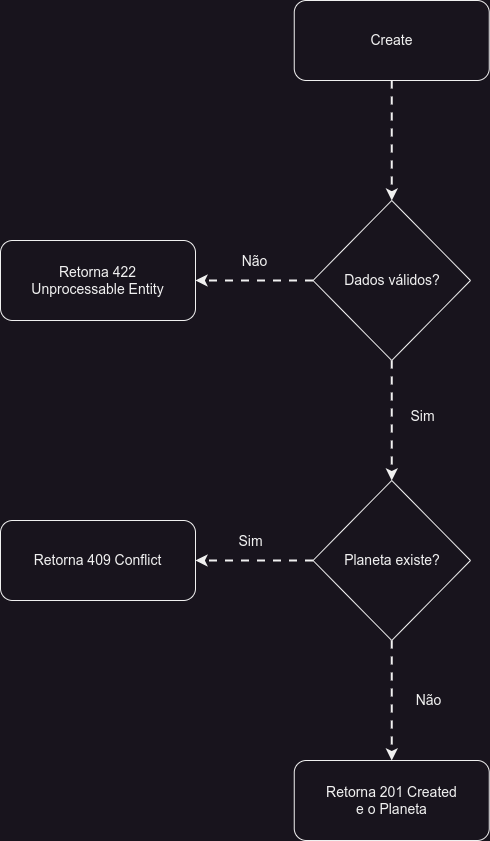

The diagram above was exported from draw.io. Its source (the exported page's mxGraphModel, read from the mxfile embedded in the PNG):
<mxGraphModel dx="1434" dy="870" grid="0" gridSize="10" guides="1" tooltips="1" connect="1" arrows="1" fold="1" page="0" pageScale="1" pageWidth="1169" pageHeight="827" math="0" shadow="0">
  <root>
    <mxCell id="0" />
    <mxCell id="1" parent="0" />
    <mxCell id="KMHAImQWvy4jpy8Xa_xb-3" value="" style="edgeStyle=orthogonalEdgeStyle;rounded=0;orthogonalLoop=1;jettySize=auto;html=1;flowAnimation=1;strokeWidth=2;" parent="1" source="KMHAImQWvy4jpy8Xa_xb-1" target="KMHAImQWvy4jpy8Xa_xb-2" edge="1">
      <mxGeometry relative="1" as="geometry" />
    </mxCell>
    <mxCell id="KMHAImQWvy4jpy8Xa_xb-1" value="&lt;font style=&quot;font-size: 14px;&quot;&gt;Create&lt;/font&gt;" style="rounded=1;whiteSpace=wrap;html=1;" parent="1" vertex="1">
      <mxGeometry x="503.75" y="40" width="195" height="80" as="geometry" />
    </mxCell>
    <mxCell id="KMHAImQWvy4jpy8Xa_xb-5" style="edgeStyle=orthogonalEdgeStyle;rounded=0;orthogonalLoop=1;jettySize=auto;html=1;entryX=1;entryY=0.5;entryDx=0;entryDy=0;flowAnimation=1;strokeWidth=2;" parent="1" source="KMHAImQWvy4jpy8Xa_xb-2" target="KMHAImQWvy4jpy8Xa_xb-4" edge="1">
      <mxGeometry relative="1" as="geometry" />
    </mxCell>
    <mxCell id="KMHAImQWvy4jpy8Xa_xb-7" value="&lt;font style=&quot;font-size: 14px;&quot;&gt;Não&lt;/font&gt;" style="edgeLabel;html=1;align=center;verticalAlign=middle;resizable=0;points=[];" parent="KMHAImQWvy4jpy8Xa_xb-5" vertex="1" connectable="0">
      <mxGeometry x="-0.0133" relative="1" as="geometry">
        <mxPoint x="-1" y="-20" as="offset" />
      </mxGeometry>
    </mxCell>
    <mxCell id="KMHAImQWvy4jpy8Xa_xb-10" style="edgeStyle=orthogonalEdgeStyle;rounded=0;orthogonalLoop=1;jettySize=auto;html=1;entryX=0.5;entryY=0;entryDx=0;entryDy=0;flowAnimation=1;strokeWidth=2;" parent="1" source="KMHAImQWvy4jpy8Xa_xb-2" target="KMHAImQWvy4jpy8Xa_xb-8" edge="1">
      <mxGeometry relative="1" as="geometry" />
    </mxCell>
    <mxCell id="KMHAImQWvy4jpy8Xa_xb-2" value="&lt;font style=&quot;font-size: 14px;&quot;&gt;Dados válidos?&lt;/font&gt;" style="rhombus;whiteSpace=wrap;html=1;" parent="1" vertex="1">
      <mxGeometry x="522.5" y="240" width="157.5" height="160" as="geometry" />
    </mxCell>
    <mxCell id="KMHAImQWvy4jpy8Xa_xb-4" value="&lt;font style=&quot;font-size: 14px;&quot;&gt;Retorna 422&lt;/font&gt;&lt;div&gt;&lt;font style=&quot;&quot;&gt;&lt;span style=&quot;font-size: 14px;&quot;&gt;Unprocessable Entity&lt;/span&gt;&lt;br&gt;&lt;/font&gt;&lt;/div&gt;" style="rounded=1;whiteSpace=wrap;html=1;" parent="1" vertex="1">
      <mxGeometry x="210" y="280" width="195" height="80" as="geometry" />
    </mxCell>
    <mxCell id="KMHAImQWvy4jpy8Xa_xb-12" style="edgeStyle=orthogonalEdgeStyle;rounded=0;orthogonalLoop=1;jettySize=auto;html=1;entryX=1;entryY=0.5;entryDx=0;entryDy=0;flowAnimation=1;strokeWidth=2;" parent="1" source="KMHAImQWvy4jpy8Xa_xb-8" target="KMHAImQWvy4jpy8Xa_xb-11" edge="1">
      <mxGeometry relative="1" as="geometry" />
    </mxCell>
    <mxCell id="KMHAImQWvy4jpy8Xa_xb-13" value="&lt;font style=&quot;font-size: 14px;&quot;&gt;Sim&lt;/font&gt;" style="edgeLabel;html=1;align=center;verticalAlign=middle;resizable=0;points=[];" parent="KMHAImQWvy4jpy8Xa_xb-12" vertex="1" connectable="0">
      <mxGeometry x="0.0638" relative="1" as="geometry">
        <mxPoint x="-1" y="-20" as="offset" />
      </mxGeometry>
    </mxCell>
    <mxCell id="KMHAImQWvy4jpy8Xa_xb-15" style="edgeStyle=orthogonalEdgeStyle;rounded=0;orthogonalLoop=1;jettySize=auto;html=1;entryX=0.5;entryY=0;entryDx=0;entryDy=0;flowAnimation=1;strokeWidth=2;" parent="1" source="KMHAImQWvy4jpy8Xa_xb-8" target="KMHAImQWvy4jpy8Xa_xb-14" edge="1">
      <mxGeometry relative="1" as="geometry" />
    </mxCell>
    <mxCell id="KMHAImQWvy4jpy8Xa_xb-16" value="&lt;font style=&quot;font-size: 14px;&quot;&gt;Não&lt;/font&gt;" style="edgeLabel;html=1;align=center;verticalAlign=middle;resizable=0;points=[];" parent="KMHAImQWvy4jpy8Xa_xb-15" vertex="1" connectable="0">
      <mxGeometry x="-0.0829" y="2" relative="1" as="geometry">
        <mxPoint x="34" y="5" as="offset" />
      </mxGeometry>
    </mxCell>
    <mxCell id="KMHAImQWvy4jpy8Xa_xb-8" value="&lt;font style=&quot;font-size: 14px;&quot;&gt;Planeta existe?&lt;/font&gt;" style="rhombus;whiteSpace=wrap;html=1;" parent="1" vertex="1">
      <mxGeometry x="522.5" y="520" width="157.5" height="160" as="geometry" />
    </mxCell>
    <mxCell id="KMHAImQWvy4jpy8Xa_xb-11" value="&lt;font style=&quot;font-size: 14px;&quot;&gt;Retorna 409 Conflict&lt;/font&gt;" style="rounded=1;whiteSpace=wrap;html=1;" parent="1" vertex="1">
      <mxGeometry x="210" y="560" width="195" height="80" as="geometry" />
    </mxCell>
    <mxCell id="KMHAImQWvy4jpy8Xa_xb-14" value="&lt;font style=&quot;font-size: 14px;&quot;&gt;Retorna 201 Created&lt;/font&gt;&lt;div&gt;&lt;font style=&quot;font-size: 14px;&quot;&gt;e o Planeta&lt;/font&gt;&lt;/div&gt;" style="rounded=1;whiteSpace=wrap;html=1;" parent="1" vertex="1">
      <mxGeometry x="503.75" y="800" width="195" height="80" as="geometry" />
    </mxCell>
    <mxCell id="KMHAImQWvy4jpy8Xa_xb-18" value="&lt;font style=&quot;font-size: 14px;&quot;&gt;Sim&lt;/font&gt;" style="text;html=1;align=center;verticalAlign=middle;resizable=0;points=[];autosize=1;strokeColor=none;fillColor=none;" parent="1" vertex="1">
      <mxGeometry x="611" y="441" width="42" height="29" as="geometry" />
    </mxCell>
  </root>
</mxGraphModel>